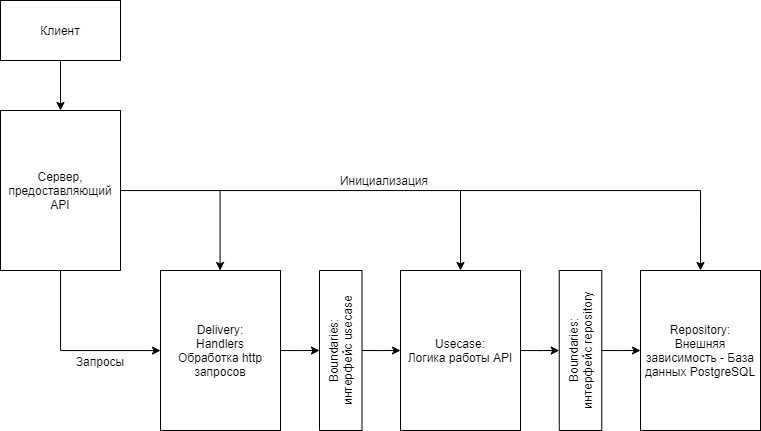

The diagram above was exported from draw.io. Its source (the exported page's mxGraphModel, read from the mxfile embedded in the PNG):
<mxGraphModel dx="1221" dy="1817" grid="1" gridSize="10" guides="1" tooltips="1" connect="1" arrows="1" fold="1" page="1" pageScale="1" pageWidth="827" pageHeight="1169" math="0" shadow="0">
  <root>
    <mxCell id="0" />
    <mxCell id="1" parent="0" />
    <mxCell id="CtulBIv6OWWjq8TISrcN-11" style="edgeStyle=orthogonalEdgeStyle;rounded=0;orthogonalLoop=1;jettySize=auto;html=1;entryX=0.5;entryY=0;entryDx=0;entryDy=0;" edge="1" parent="1" source="CtulBIv6OWWjq8TISrcN-2" target="CtulBIv6OWWjq8TISrcN-6">
      <mxGeometry relative="1" as="geometry" />
    </mxCell>
    <mxCell id="CtulBIv6OWWjq8TISrcN-2" value="Delivery:&lt;br&gt;Handlers&lt;br&gt;Обработка http запросов" style="rounded=0;whiteSpace=wrap;html=1;" vertex="1" parent="1">
      <mxGeometry x="240" y="200" width="120" height="160" as="geometry" />
    </mxCell>
    <mxCell id="CtulBIv6OWWjq8TISrcN-13" style="edgeStyle=orthogonalEdgeStyle;rounded=0;orthogonalLoop=1;jettySize=auto;html=1;entryX=0.5;entryY=0;entryDx=0;entryDy=0;" edge="1" parent="1" source="CtulBIv6OWWjq8TISrcN-3" target="CtulBIv6OWWjq8TISrcN-5">
      <mxGeometry relative="1" as="geometry" />
    </mxCell>
    <mxCell id="CtulBIv6OWWjq8TISrcN-18" style="edgeStyle=orthogonalEdgeStyle;rounded=0;orthogonalLoop=1;jettySize=auto;html=1;" edge="1" parent="1" source="CtulBIv6OWWjq8TISrcN-3" target="CtulBIv6OWWjq8TISrcN-2">
      <mxGeometry relative="1" as="geometry">
        <Array as="points">
          <mxPoint x="140" y="280" />
        </Array>
      </mxGeometry>
    </mxCell>
    <mxCell id="CtulBIv6OWWjq8TISrcN-3" value="Сервер, предоставляющий API" style="rounded=0;whiteSpace=wrap;html=1;" vertex="1" parent="1">
      <mxGeometry x="80" y="40" width="120" height="160" as="geometry" />
    </mxCell>
    <mxCell id="CtulBIv6OWWjq8TISrcN-9" style="edgeStyle=orthogonalEdgeStyle;rounded=0;orthogonalLoop=1;jettySize=auto;html=1;entryX=0.5;entryY=0;entryDx=0;entryDy=0;" edge="1" parent="1" source="CtulBIv6OWWjq8TISrcN-4" target="CtulBIv6OWWjq8TISrcN-8">
      <mxGeometry relative="1" as="geometry" />
    </mxCell>
    <mxCell id="CtulBIv6OWWjq8TISrcN-4" value="Usecase:&lt;br&gt;Логика работы API" style="rounded=0;whiteSpace=wrap;html=1;" vertex="1" parent="1">
      <mxGeometry x="480" y="200" width="120" height="160" as="geometry" />
    </mxCell>
    <mxCell id="CtulBIv6OWWjq8TISrcN-5" value="Repository:&lt;br&gt;Внешняя зависимость - База данных PostgreSQL" style="rounded=0;whiteSpace=wrap;html=1;" vertex="1" parent="1">
      <mxGeometry x="720" y="200" width="120" height="160" as="geometry" />
    </mxCell>
    <mxCell id="CtulBIv6OWWjq8TISrcN-10" style="edgeStyle=orthogonalEdgeStyle;rounded=0;orthogonalLoop=1;jettySize=auto;html=1;entryX=0;entryY=0.5;entryDx=0;entryDy=0;" edge="1" parent="1" source="CtulBIv6OWWjq8TISrcN-6" target="CtulBIv6OWWjq8TISrcN-4">
      <mxGeometry relative="1" as="geometry" />
    </mxCell>
    <mxCell id="CtulBIv6OWWjq8TISrcN-6" value="Boundaries:&lt;br&gt;интерфейс usecase" style="rounded=0;whiteSpace=wrap;html=1;rotation=-90;" vertex="1" parent="1">
      <mxGeometry x="340.25" y="258.75" width="160" height="42.5" as="geometry" />
    </mxCell>
    <mxCell id="CtulBIv6OWWjq8TISrcN-12" style="edgeStyle=orthogonalEdgeStyle;rounded=0;orthogonalLoop=1;jettySize=auto;html=1;entryX=0;entryY=0.5;entryDx=0;entryDy=0;" edge="1" parent="1" source="CtulBIv6OWWjq8TISrcN-8" target="CtulBIv6OWWjq8TISrcN-5">
      <mxGeometry relative="1" as="geometry" />
    </mxCell>
    <mxCell id="CtulBIv6OWWjq8TISrcN-8" value="Boundaries:&lt;br&gt;интерфейс repository" style="rounded=0;whiteSpace=wrap;html=1;rotation=-90;" vertex="1" parent="1">
      <mxGeometry x="580" y="258.75" width="160" height="42.5" as="geometry" />
    </mxCell>
    <mxCell id="CtulBIv6OWWjq8TISrcN-14" value="" style="endArrow=classic;html=1;entryX=0.5;entryY=0;entryDx=0;entryDy=0;" edge="1" parent="1" target="CtulBIv6OWWjq8TISrcN-4">
      <mxGeometry width="50" height="50" relative="1" as="geometry">
        <mxPoint x="540" y="120" as="sourcePoint" />
        <mxPoint x="570" y="190" as="targetPoint" />
      </mxGeometry>
    </mxCell>
    <mxCell id="CtulBIv6OWWjq8TISrcN-15" value="" style="endArrow=classic;html=1;entryX=0.5;entryY=0;entryDx=0;entryDy=0;" edge="1" parent="1">
      <mxGeometry width="50" height="50" relative="1" as="geometry">
        <mxPoint x="299.58000000000004" y="120" as="sourcePoint" />
        <mxPoint x="299.58000000000004" y="200" as="targetPoint" />
      </mxGeometry>
    </mxCell>
    <mxCell id="CtulBIv6OWWjq8TISrcN-16" value="Инициализация" style="text;html=1;strokeColor=none;fillColor=none;align=center;verticalAlign=middle;whiteSpace=wrap;rounded=0;" vertex="1" parent="1">
      <mxGeometry x="414" y="100" width="100" height="20" as="geometry" />
    </mxCell>
    <mxCell id="CtulBIv6OWWjq8TISrcN-19" value="Запросы" style="text;html=1;strokeColor=none;fillColor=none;align=center;verticalAlign=middle;whiteSpace=wrap;rounded=0;" vertex="1" parent="1">
      <mxGeometry x="140" y="281.25" width="80" height="20" as="geometry" />
    </mxCell>
    <mxCell id="CtulBIv6OWWjq8TISrcN-22" style="edgeStyle=orthogonalEdgeStyle;rounded=0;orthogonalLoop=1;jettySize=auto;html=1;entryX=0.5;entryY=0;entryDx=0;entryDy=0;" edge="1" parent="1" source="CtulBIv6OWWjq8TISrcN-21" target="CtulBIv6OWWjq8TISrcN-3">
      <mxGeometry relative="1" as="geometry" />
    </mxCell>
    <mxCell id="CtulBIv6OWWjq8TISrcN-21" value="Клиент" style="rounded=0;whiteSpace=wrap;html=1;" vertex="1" parent="1">
      <mxGeometry x="80" y="-70" width="120" height="60" as="geometry" />
    </mxCell>
  </root>
</mxGraphModel>